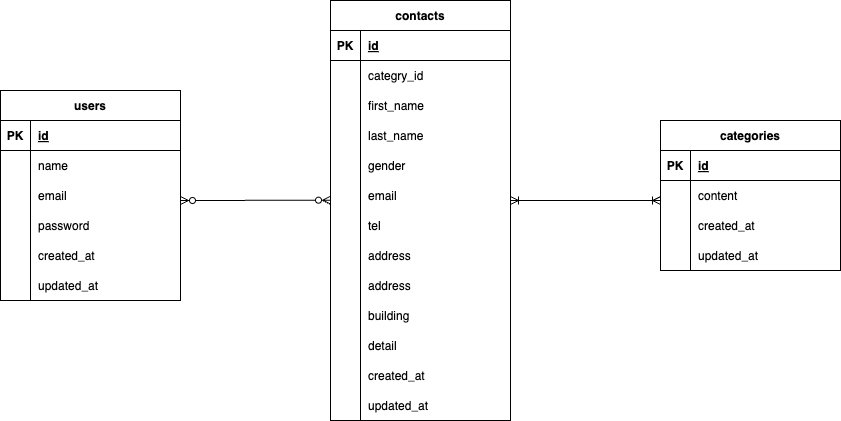

The diagram above was exported from draw.io. Its source (the exported page's mxGraphModel, read from the mxfile embedded in the PNG):
<mxGraphModel dx="1034" dy="575" grid="0" gridSize="10" guides="1" tooltips="1" connect="1" arrows="1" fold="1" page="0" pageScale="1" pageWidth="1169" pageHeight="827" math="0" shadow="0">
  <root>
    <mxCell id="0" />
    <mxCell id="1" parent="0" />
    <mxCell id="2" value="contacts" style="shape=table;startSize=30;container=1;collapsible=1;childLayout=tableLayout;fixedRows=1;rowLines=0;fontStyle=1;align=center;resizeLast=1;" parent="1" vertex="1">
      <mxGeometry x="360" y="340" width="180" height="420" as="geometry">
        <mxRectangle x="430" y="280" width="90" height="30" as="alternateBounds" />
      </mxGeometry>
    </mxCell>
    <mxCell id="3" value="" style="shape=tableRow;horizontal=0;startSize=0;swimlaneHead=0;swimlaneBody=0;fillColor=none;collapsible=0;dropTarget=0;points=[[0,0.5],[1,0.5]];portConstraint=eastwest;top=0;left=0;right=0;bottom=1;" parent="2" vertex="1">
      <mxGeometry y="30" width="180" height="30" as="geometry" />
    </mxCell>
    <mxCell id="4" value="PK" style="shape=partialRectangle;connectable=0;fillColor=none;top=0;left=0;bottom=0;right=0;fontStyle=1;overflow=hidden;" parent="3" vertex="1">
      <mxGeometry width="30" height="30" as="geometry">
        <mxRectangle width="30" height="30" as="alternateBounds" />
      </mxGeometry>
    </mxCell>
    <mxCell id="5" value="id" style="shape=partialRectangle;connectable=0;fillColor=none;top=0;left=0;bottom=0;right=0;align=left;spacingLeft=6;fontStyle=5;overflow=hidden;" parent="3" vertex="1">
      <mxGeometry x="30" width="150" height="30" as="geometry">
        <mxRectangle width="150" height="30" as="alternateBounds" />
      </mxGeometry>
    </mxCell>
    <mxCell id="6" value="" style="shape=tableRow;horizontal=0;startSize=0;swimlaneHead=0;swimlaneBody=0;fillColor=none;collapsible=0;dropTarget=0;points=[[0,0.5],[1,0.5]];portConstraint=eastwest;top=0;left=0;right=0;bottom=0;" parent="2" vertex="1">
      <mxGeometry y="60" width="180" height="30" as="geometry" />
    </mxCell>
    <mxCell id="7" value="" style="shape=partialRectangle;connectable=0;fillColor=none;top=0;left=0;bottom=0;right=0;editable=1;overflow=hidden;" parent="6" vertex="1">
      <mxGeometry width="30" height="30" as="geometry">
        <mxRectangle width="30" height="30" as="alternateBounds" />
      </mxGeometry>
    </mxCell>
    <mxCell id="8" value="categry_id" style="shape=partialRectangle;connectable=0;fillColor=none;top=0;left=0;bottom=0;right=0;align=left;spacingLeft=6;overflow=hidden;" parent="6" vertex="1">
      <mxGeometry x="30" width="150" height="30" as="geometry">
        <mxRectangle width="150" height="30" as="alternateBounds" />
      </mxGeometry>
    </mxCell>
    <mxCell id="9" value="" style="shape=tableRow;horizontal=0;startSize=0;swimlaneHead=0;swimlaneBody=0;fillColor=none;collapsible=0;dropTarget=0;points=[[0,0.5],[1,0.5]];portConstraint=eastwest;top=0;left=0;right=0;bottom=0;" parent="2" vertex="1">
      <mxGeometry y="90" width="180" height="30" as="geometry" />
    </mxCell>
    <mxCell id="10" value="" style="shape=partialRectangle;connectable=0;fillColor=none;top=0;left=0;bottom=0;right=0;editable=1;overflow=hidden;" parent="9" vertex="1">
      <mxGeometry width="30" height="30" as="geometry">
        <mxRectangle width="30" height="30" as="alternateBounds" />
      </mxGeometry>
    </mxCell>
    <mxCell id="11" value="first_name" style="shape=partialRectangle;connectable=0;fillColor=none;top=0;left=0;bottom=0;right=0;align=left;spacingLeft=6;overflow=hidden;" parent="9" vertex="1">
      <mxGeometry x="30" width="150" height="30" as="geometry">
        <mxRectangle width="150" height="30" as="alternateBounds" />
      </mxGeometry>
    </mxCell>
    <mxCell id="12" value="" style="shape=tableRow;horizontal=0;startSize=0;swimlaneHead=0;swimlaneBody=0;fillColor=none;collapsible=0;dropTarget=0;points=[[0,0.5],[1,0.5]];portConstraint=eastwest;top=0;left=0;right=0;bottom=0;" parent="2" vertex="1">
      <mxGeometry y="120" width="180" height="30" as="geometry" />
    </mxCell>
    <mxCell id="13" value="" style="shape=partialRectangle;connectable=0;fillColor=none;top=0;left=0;bottom=0;right=0;editable=1;overflow=hidden;" parent="12" vertex="1">
      <mxGeometry width="30" height="30" as="geometry">
        <mxRectangle width="30" height="30" as="alternateBounds" />
      </mxGeometry>
    </mxCell>
    <mxCell id="14" value="last_name" style="shape=partialRectangle;connectable=0;fillColor=none;top=0;left=0;bottom=0;right=0;align=left;spacingLeft=6;overflow=hidden;" parent="12" vertex="1">
      <mxGeometry x="30" width="150" height="30" as="geometry">
        <mxRectangle width="150" height="30" as="alternateBounds" />
      </mxGeometry>
    </mxCell>
    <mxCell id="42" style="shape=tableRow;horizontal=0;startSize=0;swimlaneHead=0;swimlaneBody=0;fillColor=none;collapsible=0;dropTarget=0;points=[[0,0.5],[1,0.5]];portConstraint=eastwest;top=0;left=0;right=0;bottom=0;" vertex="1" parent="2">
      <mxGeometry y="150" width="180" height="30" as="geometry" />
    </mxCell>
    <mxCell id="43" style="shape=partialRectangle;connectable=0;fillColor=none;top=0;left=0;bottom=0;right=0;editable=1;overflow=hidden;" vertex="1" parent="42">
      <mxGeometry width="30" height="30" as="geometry">
        <mxRectangle width="30" height="30" as="alternateBounds" />
      </mxGeometry>
    </mxCell>
    <mxCell id="44" value="gender" style="shape=partialRectangle;connectable=0;fillColor=none;top=0;left=0;bottom=0;right=0;align=left;spacingLeft=6;overflow=hidden;" vertex="1" parent="42">
      <mxGeometry x="30" width="150" height="30" as="geometry">
        <mxRectangle width="150" height="30" as="alternateBounds" />
      </mxGeometry>
    </mxCell>
    <mxCell id="45" style="shape=tableRow;horizontal=0;startSize=0;swimlaneHead=0;swimlaneBody=0;fillColor=none;collapsible=0;dropTarget=0;points=[[0,0.5],[1,0.5]];portConstraint=eastwest;top=0;left=0;right=0;bottom=0;" vertex="1" parent="2">
      <mxGeometry y="180" width="180" height="30" as="geometry" />
    </mxCell>
    <mxCell id="46" style="shape=partialRectangle;connectable=0;fillColor=none;top=0;left=0;bottom=0;right=0;editable=1;overflow=hidden;" vertex="1" parent="45">
      <mxGeometry width="30" height="30" as="geometry">
        <mxRectangle width="30" height="30" as="alternateBounds" />
      </mxGeometry>
    </mxCell>
    <mxCell id="47" value="email " style="shape=partialRectangle;connectable=0;fillColor=none;top=0;left=0;bottom=0;right=0;align=left;spacingLeft=6;overflow=hidden;" vertex="1" parent="45">
      <mxGeometry x="30" width="150" height="30" as="geometry">
        <mxRectangle width="150" height="30" as="alternateBounds" />
      </mxGeometry>
    </mxCell>
    <mxCell id="48" style="shape=tableRow;horizontal=0;startSize=0;swimlaneHead=0;swimlaneBody=0;fillColor=none;collapsible=0;dropTarget=0;points=[[0,0.5],[1,0.5]];portConstraint=eastwest;top=0;left=0;right=0;bottom=0;" vertex="1" parent="2">
      <mxGeometry y="210" width="180" height="30" as="geometry" />
    </mxCell>
    <mxCell id="49" style="shape=partialRectangle;connectable=0;fillColor=none;top=0;left=0;bottom=0;right=0;editable=1;overflow=hidden;" vertex="1" parent="48">
      <mxGeometry width="30" height="30" as="geometry">
        <mxRectangle width="30" height="30" as="alternateBounds" />
      </mxGeometry>
    </mxCell>
    <mxCell id="50" value="tel" style="shape=partialRectangle;connectable=0;fillColor=none;top=0;left=0;bottom=0;right=0;align=left;spacingLeft=6;overflow=hidden;" vertex="1" parent="48">
      <mxGeometry x="30" width="150" height="30" as="geometry">
        <mxRectangle width="150" height="30" as="alternateBounds" />
      </mxGeometry>
    </mxCell>
    <mxCell id="80" style="shape=tableRow;horizontal=0;startSize=0;swimlaneHead=0;swimlaneBody=0;fillColor=none;collapsible=0;dropTarget=0;points=[[0,0.5],[1,0.5]];portConstraint=eastwest;top=0;left=0;right=0;bottom=0;" vertex="1" parent="2">
      <mxGeometry y="240" width="180" height="30" as="geometry" />
    </mxCell>
    <mxCell id="81" style="shape=partialRectangle;connectable=0;fillColor=none;top=0;left=0;bottom=0;right=0;editable=1;overflow=hidden;" vertex="1" parent="80">
      <mxGeometry width="30" height="30" as="geometry">
        <mxRectangle width="30" height="30" as="alternateBounds" />
      </mxGeometry>
    </mxCell>
    <mxCell id="82" value="address" style="shape=partialRectangle;connectable=0;fillColor=none;top=0;left=0;bottom=0;right=0;align=left;spacingLeft=6;overflow=hidden;" vertex="1" parent="80">
      <mxGeometry x="30" width="150" height="30" as="geometry">
        <mxRectangle width="150" height="30" as="alternateBounds" />
      </mxGeometry>
    </mxCell>
    <mxCell id="51" style="shape=tableRow;horizontal=0;startSize=0;swimlaneHead=0;swimlaneBody=0;fillColor=none;collapsible=0;dropTarget=0;points=[[0,0.5],[1,0.5]];portConstraint=eastwest;top=0;left=0;right=0;bottom=0;" vertex="1" parent="2">
      <mxGeometry y="270" width="180" height="30" as="geometry" />
    </mxCell>
    <mxCell id="52" style="shape=partialRectangle;connectable=0;fillColor=none;top=0;left=0;bottom=0;right=0;editable=1;overflow=hidden;" vertex="1" parent="51">
      <mxGeometry width="30" height="30" as="geometry">
        <mxRectangle width="30" height="30" as="alternateBounds" />
      </mxGeometry>
    </mxCell>
    <mxCell id="53" value="address" style="shape=partialRectangle;connectable=0;fillColor=none;top=0;left=0;bottom=0;right=0;align=left;spacingLeft=6;overflow=hidden;" vertex="1" parent="51">
      <mxGeometry x="30" width="150" height="30" as="geometry">
        <mxRectangle width="150" height="30" as="alternateBounds" />
      </mxGeometry>
    </mxCell>
    <mxCell id="54" style="shape=tableRow;horizontal=0;startSize=0;swimlaneHead=0;swimlaneBody=0;fillColor=none;collapsible=0;dropTarget=0;points=[[0,0.5],[1,0.5]];portConstraint=eastwest;top=0;left=0;right=0;bottom=0;" vertex="1" parent="2">
      <mxGeometry y="300" width="180" height="30" as="geometry" />
    </mxCell>
    <mxCell id="55" style="shape=partialRectangle;connectable=0;fillColor=none;top=0;left=0;bottom=0;right=0;editable=1;overflow=hidden;" vertex="1" parent="54">
      <mxGeometry width="30" height="30" as="geometry">
        <mxRectangle width="30" height="30" as="alternateBounds" />
      </mxGeometry>
    </mxCell>
    <mxCell id="56" value="building" style="shape=partialRectangle;connectable=0;fillColor=none;top=0;left=0;bottom=0;right=0;align=left;spacingLeft=6;overflow=hidden;" vertex="1" parent="54">
      <mxGeometry x="30" width="150" height="30" as="geometry">
        <mxRectangle width="150" height="30" as="alternateBounds" />
      </mxGeometry>
    </mxCell>
    <mxCell id="57" style="shape=tableRow;horizontal=0;startSize=0;swimlaneHead=0;swimlaneBody=0;fillColor=none;collapsible=0;dropTarget=0;points=[[0,0.5],[1,0.5]];portConstraint=eastwest;top=0;left=0;right=0;bottom=0;" vertex="1" parent="2">
      <mxGeometry y="330" width="180" height="30" as="geometry" />
    </mxCell>
    <mxCell id="58" style="shape=partialRectangle;connectable=0;fillColor=none;top=0;left=0;bottom=0;right=0;editable=1;overflow=hidden;" vertex="1" parent="57">
      <mxGeometry width="30" height="30" as="geometry">
        <mxRectangle width="30" height="30" as="alternateBounds" />
      </mxGeometry>
    </mxCell>
    <mxCell id="59" value="detail" style="shape=partialRectangle;connectable=0;fillColor=none;top=0;left=0;bottom=0;right=0;align=left;spacingLeft=6;overflow=hidden;" vertex="1" parent="57">
      <mxGeometry x="30" width="150" height="30" as="geometry">
        <mxRectangle width="150" height="30" as="alternateBounds" />
      </mxGeometry>
    </mxCell>
    <mxCell id="60" style="shape=tableRow;horizontal=0;startSize=0;swimlaneHead=0;swimlaneBody=0;fillColor=none;collapsible=0;dropTarget=0;points=[[0,0.5],[1,0.5]];portConstraint=eastwest;top=0;left=0;right=0;bottom=0;" vertex="1" parent="2">
      <mxGeometry y="360" width="180" height="30" as="geometry" />
    </mxCell>
    <mxCell id="61" style="shape=partialRectangle;connectable=0;fillColor=none;top=0;left=0;bottom=0;right=0;editable=1;overflow=hidden;" vertex="1" parent="60">
      <mxGeometry width="30" height="30" as="geometry">
        <mxRectangle width="30" height="30" as="alternateBounds" />
      </mxGeometry>
    </mxCell>
    <mxCell id="62" value="created_at" style="shape=partialRectangle;connectable=0;fillColor=none;top=0;left=0;bottom=0;right=0;align=left;spacingLeft=6;overflow=hidden;" vertex="1" parent="60">
      <mxGeometry x="30" width="150" height="30" as="geometry">
        <mxRectangle width="150" height="30" as="alternateBounds" />
      </mxGeometry>
    </mxCell>
    <mxCell id="63" style="shape=tableRow;horizontal=0;startSize=0;swimlaneHead=0;swimlaneBody=0;fillColor=none;collapsible=0;dropTarget=0;points=[[0,0.5],[1,0.5]];portConstraint=eastwest;top=0;left=0;right=0;bottom=0;" vertex="1" parent="2">
      <mxGeometry y="390" width="180" height="30" as="geometry" />
    </mxCell>
    <mxCell id="64" style="shape=partialRectangle;connectable=0;fillColor=none;top=0;left=0;bottom=0;right=0;editable=1;overflow=hidden;" vertex="1" parent="63">
      <mxGeometry width="30" height="30" as="geometry">
        <mxRectangle width="30" height="30" as="alternateBounds" />
      </mxGeometry>
    </mxCell>
    <mxCell id="65" value="updated_at" style="shape=partialRectangle;connectable=0;fillColor=none;top=0;left=0;bottom=0;right=0;align=left;spacingLeft=6;overflow=hidden;" vertex="1" parent="63">
      <mxGeometry x="30" width="150" height="30" as="geometry">
        <mxRectangle width="150" height="30" as="alternateBounds" />
      </mxGeometry>
    </mxCell>
    <mxCell id="15" value="categories" style="shape=table;startSize=30;container=1;collapsible=1;childLayout=tableLayout;fixedRows=1;rowLines=0;fontStyle=1;align=center;resizeLast=1;" vertex="1" parent="1">
      <mxGeometry x="690" y="460" width="180" height="150" as="geometry" />
    </mxCell>
    <mxCell id="16" value="" style="shape=tableRow;horizontal=0;startSize=0;swimlaneHead=0;swimlaneBody=0;fillColor=none;collapsible=0;dropTarget=0;points=[[0,0.5],[1,0.5]];portConstraint=eastwest;top=0;left=0;right=0;bottom=1;" vertex="1" parent="15">
      <mxGeometry y="30" width="180" height="30" as="geometry" />
    </mxCell>
    <mxCell id="17" value="PK" style="shape=partialRectangle;connectable=0;fillColor=none;top=0;left=0;bottom=0;right=0;fontStyle=1;overflow=hidden;" vertex="1" parent="16">
      <mxGeometry width="30" height="30" as="geometry">
        <mxRectangle width="30" height="30" as="alternateBounds" />
      </mxGeometry>
    </mxCell>
    <mxCell id="18" value="id" style="shape=partialRectangle;connectable=0;fillColor=none;top=0;left=0;bottom=0;right=0;align=left;spacingLeft=6;fontStyle=5;overflow=hidden;" vertex="1" parent="16">
      <mxGeometry x="30" width="150" height="30" as="geometry">
        <mxRectangle width="150" height="30" as="alternateBounds" />
      </mxGeometry>
    </mxCell>
    <mxCell id="19" value="" style="shape=tableRow;horizontal=0;startSize=0;swimlaneHead=0;swimlaneBody=0;fillColor=none;collapsible=0;dropTarget=0;points=[[0,0.5],[1,0.5]];portConstraint=eastwest;top=0;left=0;right=0;bottom=0;" vertex="1" parent="15">
      <mxGeometry y="60" width="180" height="30" as="geometry" />
    </mxCell>
    <mxCell id="20" value="" style="shape=partialRectangle;connectable=0;fillColor=none;top=0;left=0;bottom=0;right=0;editable=1;overflow=hidden;" vertex="1" parent="19">
      <mxGeometry width="30" height="30" as="geometry">
        <mxRectangle width="30" height="30" as="alternateBounds" />
      </mxGeometry>
    </mxCell>
    <mxCell id="21" value="content" style="shape=partialRectangle;connectable=0;fillColor=none;top=0;left=0;bottom=0;right=0;align=left;spacingLeft=6;overflow=hidden;" vertex="1" parent="19">
      <mxGeometry x="30" width="150" height="30" as="geometry">
        <mxRectangle width="150" height="30" as="alternateBounds" />
      </mxGeometry>
    </mxCell>
    <mxCell id="22" value="" style="shape=tableRow;horizontal=0;startSize=0;swimlaneHead=0;swimlaneBody=0;fillColor=none;collapsible=0;dropTarget=0;points=[[0,0.5],[1,0.5]];portConstraint=eastwest;top=0;left=0;right=0;bottom=0;" vertex="1" parent="15">
      <mxGeometry y="90" width="180" height="30" as="geometry" />
    </mxCell>
    <mxCell id="23" value="" style="shape=partialRectangle;connectable=0;fillColor=none;top=0;left=0;bottom=0;right=0;editable=1;overflow=hidden;" vertex="1" parent="22">
      <mxGeometry width="30" height="30" as="geometry">
        <mxRectangle width="30" height="30" as="alternateBounds" />
      </mxGeometry>
    </mxCell>
    <mxCell id="24" value="created_at" style="shape=partialRectangle;connectable=0;fillColor=none;top=0;left=0;bottom=0;right=0;align=left;spacingLeft=6;overflow=hidden;" vertex="1" parent="22">
      <mxGeometry x="30" width="150" height="30" as="geometry">
        <mxRectangle width="150" height="30" as="alternateBounds" />
      </mxGeometry>
    </mxCell>
    <mxCell id="25" value="" style="shape=tableRow;horizontal=0;startSize=0;swimlaneHead=0;swimlaneBody=0;fillColor=none;collapsible=0;dropTarget=0;points=[[0,0.5],[1,0.5]];portConstraint=eastwest;top=0;left=0;right=0;bottom=0;" vertex="1" parent="15">
      <mxGeometry y="120" width="180" height="30" as="geometry" />
    </mxCell>
    <mxCell id="26" value="" style="shape=partialRectangle;connectable=0;fillColor=none;top=0;left=0;bottom=0;right=0;editable=1;overflow=hidden;" vertex="1" parent="25">
      <mxGeometry width="30" height="30" as="geometry">
        <mxRectangle width="30" height="30" as="alternateBounds" />
      </mxGeometry>
    </mxCell>
    <mxCell id="27" value="updated_at" style="shape=partialRectangle;connectable=0;fillColor=none;top=0;left=0;bottom=0;right=0;align=left;spacingLeft=6;overflow=hidden;" vertex="1" parent="25">
      <mxGeometry x="30" width="150" height="30" as="geometry">
        <mxRectangle width="150" height="30" as="alternateBounds" />
      </mxGeometry>
    </mxCell>
    <mxCell id="28" value="users" style="shape=table;startSize=30;container=1;collapsible=1;childLayout=tableLayout;fixedRows=1;rowLines=0;fontStyle=1;align=center;resizeLast=1;" vertex="1" parent="1">
      <mxGeometry x="30" y="430" width="180" height="210" as="geometry" />
    </mxCell>
    <mxCell id="29" value="" style="shape=tableRow;horizontal=0;startSize=0;swimlaneHead=0;swimlaneBody=0;fillColor=none;collapsible=0;dropTarget=0;points=[[0,0.5],[1,0.5]];portConstraint=eastwest;top=0;left=0;right=0;bottom=1;" vertex="1" parent="28">
      <mxGeometry y="30" width="180" height="30" as="geometry" />
    </mxCell>
    <mxCell id="30" value="PK" style="shape=partialRectangle;connectable=0;fillColor=none;top=0;left=0;bottom=0;right=0;fontStyle=1;overflow=hidden;" vertex="1" parent="29">
      <mxGeometry width="30" height="30" as="geometry">
        <mxRectangle width="30" height="30" as="alternateBounds" />
      </mxGeometry>
    </mxCell>
    <mxCell id="31" value="id" style="shape=partialRectangle;connectable=0;fillColor=none;top=0;left=0;bottom=0;right=0;align=left;spacingLeft=6;fontStyle=5;overflow=hidden;" vertex="1" parent="29">
      <mxGeometry x="30" width="150" height="30" as="geometry">
        <mxRectangle width="150" height="30" as="alternateBounds" />
      </mxGeometry>
    </mxCell>
    <mxCell id="32" value="" style="shape=tableRow;horizontal=0;startSize=0;swimlaneHead=0;swimlaneBody=0;fillColor=none;collapsible=0;dropTarget=0;points=[[0,0.5],[1,0.5]];portConstraint=eastwest;top=0;left=0;right=0;bottom=0;" vertex="1" parent="28">
      <mxGeometry y="60" width="180" height="30" as="geometry" />
    </mxCell>
    <mxCell id="33" value="" style="shape=partialRectangle;connectable=0;fillColor=none;top=0;left=0;bottom=0;right=0;editable=1;overflow=hidden;" vertex="1" parent="32">
      <mxGeometry width="30" height="30" as="geometry">
        <mxRectangle width="30" height="30" as="alternateBounds" />
      </mxGeometry>
    </mxCell>
    <mxCell id="34" value="name" style="shape=partialRectangle;connectable=0;fillColor=none;top=0;left=0;bottom=0;right=0;align=left;spacingLeft=6;overflow=hidden;" vertex="1" parent="32">
      <mxGeometry x="30" width="150" height="30" as="geometry">
        <mxRectangle width="150" height="30" as="alternateBounds" />
      </mxGeometry>
    </mxCell>
    <mxCell id="35" value="" style="shape=tableRow;horizontal=0;startSize=0;swimlaneHead=0;swimlaneBody=0;fillColor=none;collapsible=0;dropTarget=0;points=[[0,0.5],[1,0.5]];portConstraint=eastwest;top=0;left=0;right=0;bottom=0;" vertex="1" parent="28">
      <mxGeometry y="90" width="180" height="30" as="geometry" />
    </mxCell>
    <mxCell id="36" value="" style="shape=partialRectangle;connectable=0;fillColor=none;top=0;left=0;bottom=0;right=0;editable=1;overflow=hidden;" vertex="1" parent="35">
      <mxGeometry width="30" height="30" as="geometry">
        <mxRectangle width="30" height="30" as="alternateBounds" />
      </mxGeometry>
    </mxCell>
    <mxCell id="37" value="email" style="shape=partialRectangle;connectable=0;fillColor=none;top=0;left=0;bottom=0;right=0;align=left;spacingLeft=6;overflow=hidden;" vertex="1" parent="35">
      <mxGeometry x="30" width="150" height="30" as="geometry">
        <mxRectangle width="150" height="30" as="alternateBounds" />
      </mxGeometry>
    </mxCell>
    <mxCell id="38" value="" style="shape=tableRow;horizontal=0;startSize=0;swimlaneHead=0;swimlaneBody=0;fillColor=none;collapsible=0;dropTarget=0;points=[[0,0.5],[1,0.5]];portConstraint=eastwest;top=0;left=0;right=0;bottom=0;" vertex="1" parent="28">
      <mxGeometry y="120" width="180" height="30" as="geometry" />
    </mxCell>
    <mxCell id="39" value="" style="shape=partialRectangle;connectable=0;fillColor=none;top=0;left=0;bottom=0;right=0;editable=1;overflow=hidden;" vertex="1" parent="38">
      <mxGeometry width="30" height="30" as="geometry">
        <mxRectangle width="30" height="30" as="alternateBounds" />
      </mxGeometry>
    </mxCell>
    <mxCell id="40" value="password" style="shape=partialRectangle;connectable=0;fillColor=none;top=0;left=0;bottom=0;right=0;align=left;spacingLeft=6;overflow=hidden;" vertex="1" parent="38">
      <mxGeometry x="30" width="150" height="30" as="geometry">
        <mxRectangle width="150" height="30" as="alternateBounds" />
      </mxGeometry>
    </mxCell>
    <mxCell id="69" style="shape=tableRow;horizontal=0;startSize=0;swimlaneHead=0;swimlaneBody=0;fillColor=none;collapsible=0;dropTarget=0;points=[[0,0.5],[1,0.5]];portConstraint=eastwest;top=0;left=0;right=0;bottom=0;" vertex="1" parent="28">
      <mxGeometry y="150" width="180" height="30" as="geometry" />
    </mxCell>
    <mxCell id="70" style="shape=partialRectangle;connectable=0;fillColor=none;top=0;left=0;bottom=0;right=0;editable=1;overflow=hidden;" vertex="1" parent="69">
      <mxGeometry width="30" height="30" as="geometry">
        <mxRectangle width="30" height="30" as="alternateBounds" />
      </mxGeometry>
    </mxCell>
    <mxCell id="71" value="created_at" style="shape=partialRectangle;connectable=0;fillColor=none;top=0;left=0;bottom=0;right=0;align=left;spacingLeft=6;overflow=hidden;" vertex="1" parent="69">
      <mxGeometry x="30" width="150" height="30" as="geometry">
        <mxRectangle width="150" height="30" as="alternateBounds" />
      </mxGeometry>
    </mxCell>
    <mxCell id="72" style="shape=tableRow;horizontal=0;startSize=0;swimlaneHead=0;swimlaneBody=0;fillColor=none;collapsible=0;dropTarget=0;points=[[0,0.5],[1,0.5]];portConstraint=eastwest;top=0;left=0;right=0;bottom=0;" vertex="1" parent="28">
      <mxGeometry y="180" width="180" height="30" as="geometry" />
    </mxCell>
    <mxCell id="73" style="shape=partialRectangle;connectable=0;fillColor=none;top=0;left=0;bottom=0;right=0;editable=1;overflow=hidden;" vertex="1" parent="72">
      <mxGeometry width="30" height="30" as="geometry">
        <mxRectangle width="30" height="30" as="alternateBounds" />
      </mxGeometry>
    </mxCell>
    <mxCell id="74" value="updated_at" style="shape=partialRectangle;connectable=0;fillColor=none;top=0;left=0;bottom=0;right=0;align=left;spacingLeft=6;overflow=hidden;" vertex="1" parent="72">
      <mxGeometry x="30" width="150" height="30" as="geometry">
        <mxRectangle width="150" height="30" as="alternateBounds" />
      </mxGeometry>
    </mxCell>
    <mxCell id="79" value="" style="edgeStyle=entityRelationEdgeStyle;fontSize=12;html=1;endArrow=ERzeroToMany;endFill=1;startArrow=ERzeroToMany;entryX=0;entryY=0.656;entryDx=0;entryDy=0;entryPerimeter=0;" edge="1" parent="1" target="45">
      <mxGeometry width="100" height="100" relative="1" as="geometry">
        <mxPoint x="210" y="540" as="sourcePoint" />
        <mxPoint x="350" y="540" as="targetPoint" />
      </mxGeometry>
    </mxCell>
    <mxCell id="83" value="" style="edgeStyle=entityRelationEdgeStyle;fontSize=12;html=1;endArrow=ERoneToMany;startArrow=ERoneToMany;entryX=0;entryY=0.667;entryDx=0;entryDy=0;entryPerimeter=0;" edge="1" parent="1" target="19">
      <mxGeometry width="100" height="100" relative="1" as="geometry">
        <mxPoint x="540" y="540" as="sourcePoint" />
        <mxPoint x="640" y="440" as="targetPoint" />
      </mxGeometry>
    </mxCell>
  </root>
</mxGraphModel>